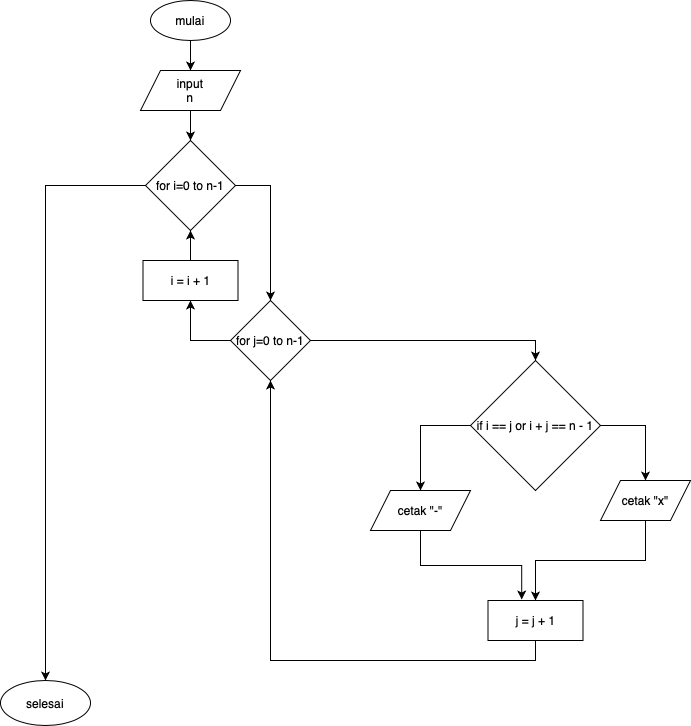

The diagram above was exported from draw.io. Its source (the exported page's mxGraphModel, read from the mxfile embedded in the PNG):
<mxGraphModel dx="946" dy="572" grid="1" gridSize="10" guides="1" tooltips="1" connect="1" arrows="1" fold="1" page="1" pageScale="1" pageWidth="850" pageHeight="1100" math="0" shadow="0">
  <root>
    <mxCell id="0" />
    <mxCell id="1" parent="0" />
    <mxCell id="8TeO1vxTMFLEhi_APNxc-9" style="edgeStyle=orthogonalEdgeStyle;rounded=0;orthogonalLoop=1;jettySize=auto;html=1;exitX=0.5;exitY=1;exitDx=0;exitDy=0;entryX=0.5;entryY=0;entryDx=0;entryDy=0;" parent="1" source="8TeO1vxTMFLEhi_APNxc-1" target="8TeO1vxTMFLEhi_APNxc-2" edge="1">
      <mxGeometry relative="1" as="geometry" />
    </mxCell>
    <mxCell id="8TeO1vxTMFLEhi_APNxc-1" value="mulai" style="ellipse;whiteSpace=wrap;html=1;" parent="1" vertex="1">
      <mxGeometry x="210" width="80" height="40" as="geometry" />
    </mxCell>
    <mxCell id="8TeO1vxTMFLEhi_APNxc-10" style="edgeStyle=orthogonalEdgeStyle;rounded=0;orthogonalLoop=1;jettySize=auto;html=1;exitX=0.5;exitY=1;exitDx=0;exitDy=0;entryX=0.5;entryY=0;entryDx=0;entryDy=0;" parent="1" source="8TeO1vxTMFLEhi_APNxc-2" target="8TeO1vxTMFLEhi_APNxc-3" edge="1">
      <mxGeometry relative="1" as="geometry" />
    </mxCell>
    <mxCell id="8TeO1vxTMFLEhi_APNxc-2" value="input&lt;br&gt;n" style="shape=parallelogram;perimeter=parallelogramPerimeter;whiteSpace=wrap;html=1;fixedSize=1;" parent="1" vertex="1">
      <mxGeometry x="200" y="70" width="100" height="40" as="geometry" />
    </mxCell>
    <mxCell id="8TeO1vxTMFLEhi_APNxc-11" style="edgeStyle=orthogonalEdgeStyle;rounded=0;orthogonalLoop=1;jettySize=auto;html=1;exitX=1;exitY=0.5;exitDx=0;exitDy=0;entryX=0.5;entryY=0;entryDx=0;entryDy=0;" parent="1" source="8TeO1vxTMFLEhi_APNxc-3" target="8TeO1vxTMFLEhi_APNxc-4" edge="1">
      <mxGeometry relative="1" as="geometry" />
    </mxCell>
    <mxCell id="8TeO1vxTMFLEhi_APNxc-24" style="edgeStyle=orthogonalEdgeStyle;rounded=0;orthogonalLoop=1;jettySize=auto;html=1;exitX=0;exitY=0.5;exitDx=0;exitDy=0;entryX=0.5;entryY=0;entryDx=0;entryDy=0;" parent="1" source="8TeO1vxTMFLEhi_APNxc-3" target="8TeO1vxTMFLEhi_APNxc-23" edge="1">
      <mxGeometry relative="1" as="geometry" />
    </mxCell>
    <mxCell id="8TeO1vxTMFLEhi_APNxc-3" value="for i=0 to n-1" style="rhombus;whiteSpace=wrap;html=1;" parent="1" vertex="1">
      <mxGeometry x="205" y="140" width="90" height="90" as="geometry" />
    </mxCell>
    <mxCell id="8TeO1vxTMFLEhi_APNxc-12" style="edgeStyle=orthogonalEdgeStyle;rounded=0;orthogonalLoop=1;jettySize=auto;html=1;exitX=1;exitY=0.5;exitDx=0;exitDy=0;entryX=0.5;entryY=0;entryDx=0;entryDy=0;" parent="1" source="8TeO1vxTMFLEhi_APNxc-4" target="8TeO1vxTMFLEhi_APNxc-5" edge="1">
      <mxGeometry relative="1" as="geometry" />
    </mxCell>
    <mxCell id="8TeO1vxTMFLEhi_APNxc-21" style="edgeStyle=orthogonalEdgeStyle;rounded=0;orthogonalLoop=1;jettySize=auto;html=1;exitX=0;exitY=0.5;exitDx=0;exitDy=0;" parent="1" source="8TeO1vxTMFLEhi_APNxc-4" target="8TeO1vxTMFLEhi_APNxc-13" edge="1">
      <mxGeometry relative="1" as="geometry" />
    </mxCell>
    <mxCell id="8TeO1vxTMFLEhi_APNxc-4" value="for j=0 to n-1" style="rhombus;whiteSpace=wrap;html=1;" parent="1" vertex="1">
      <mxGeometry x="290" y="300" width="80" height="80" as="geometry" />
    </mxCell>
    <mxCell id="8TeO1vxTMFLEhi_APNxc-14" style="edgeStyle=orthogonalEdgeStyle;rounded=0;orthogonalLoop=1;jettySize=auto;html=1;exitX=1;exitY=0.5;exitDx=0;exitDy=0;entryX=0.5;entryY=0;entryDx=0;entryDy=0;" parent="1" source="8TeO1vxTMFLEhi_APNxc-5" target="8TeO1vxTMFLEhi_APNxc-6" edge="1">
      <mxGeometry relative="1" as="geometry" />
    </mxCell>
    <mxCell id="8TeO1vxTMFLEhi_APNxc-15" style="edgeStyle=orthogonalEdgeStyle;rounded=0;orthogonalLoop=1;jettySize=auto;html=1;exitX=0;exitY=0.5;exitDx=0;exitDy=0;entryX=0.5;entryY=0;entryDx=0;entryDy=0;" parent="1" source="8TeO1vxTMFLEhi_APNxc-5" target="8TeO1vxTMFLEhi_APNxc-7" edge="1">
      <mxGeometry relative="1" as="geometry" />
    </mxCell>
    <mxCell id="8TeO1vxTMFLEhi_APNxc-5" value="if i == j or i + j == n - 1" style="rhombus;whiteSpace=wrap;html=1;" parent="1" vertex="1">
      <mxGeometry x="530" y="360" width="130" height="130" as="geometry" />
    </mxCell>
    <mxCell id="8TeO1vxTMFLEhi_APNxc-19" style="edgeStyle=orthogonalEdgeStyle;rounded=0;orthogonalLoop=1;jettySize=auto;html=1;exitX=0.5;exitY=1;exitDx=0;exitDy=0;entryX=0.5;entryY=0;entryDx=0;entryDy=0;" parent="1" source="8TeO1vxTMFLEhi_APNxc-6" target="8TeO1vxTMFLEhi_APNxc-8" edge="1">
      <mxGeometry relative="1" as="geometry" />
    </mxCell>
    <mxCell id="8TeO1vxTMFLEhi_APNxc-6" value="cetak &quot;x&quot;" style="shape=parallelogram;perimeter=parallelogramPerimeter;whiteSpace=wrap;html=1;fixedSize=1;" parent="1" vertex="1">
      <mxGeometry x="660" y="480" width="90" height="40" as="geometry" />
    </mxCell>
    <mxCell id="8TeO1vxTMFLEhi_APNxc-20" style="edgeStyle=orthogonalEdgeStyle;rounded=0;orthogonalLoop=1;jettySize=auto;html=1;exitX=0.5;exitY=1;exitDx=0;exitDy=0;entryX=0.355;entryY=-0.025;entryDx=0;entryDy=0;entryPerimeter=0;" parent="1" source="8TeO1vxTMFLEhi_APNxc-7" target="8TeO1vxTMFLEhi_APNxc-8" edge="1">
      <mxGeometry relative="1" as="geometry" />
    </mxCell>
    <mxCell id="8TeO1vxTMFLEhi_APNxc-7" value="cetak &quot;-&quot;" style="shape=parallelogram;perimeter=parallelogramPerimeter;whiteSpace=wrap;html=1;fixedSize=1;" parent="1" vertex="1">
      <mxGeometry x="430" y="490" width="100" height="40" as="geometry" />
    </mxCell>
    <mxCell id="8TeO1vxTMFLEhi_APNxc-18" style="edgeStyle=orthogonalEdgeStyle;rounded=0;orthogonalLoop=1;jettySize=auto;html=1;exitX=0.5;exitY=1;exitDx=0;exitDy=0;entryX=0.5;entryY=1;entryDx=0;entryDy=0;" parent="1" source="8TeO1vxTMFLEhi_APNxc-8" target="8TeO1vxTMFLEhi_APNxc-4" edge="1">
      <mxGeometry relative="1" as="geometry" />
    </mxCell>
    <mxCell id="8TeO1vxTMFLEhi_APNxc-8" value="j = j + 1" style="rounded=0;whiteSpace=wrap;html=1;" parent="1" vertex="1">
      <mxGeometry x="547.5" y="600" width="95" height="40" as="geometry" />
    </mxCell>
    <mxCell id="8TeO1vxTMFLEhi_APNxc-22" value="" style="edgeStyle=orthogonalEdgeStyle;rounded=0;orthogonalLoop=1;jettySize=auto;html=1;" parent="1" source="8TeO1vxTMFLEhi_APNxc-13" target="8TeO1vxTMFLEhi_APNxc-3" edge="1">
      <mxGeometry relative="1" as="geometry" />
    </mxCell>
    <mxCell id="8TeO1vxTMFLEhi_APNxc-13" value="i = i + 1" style="rounded=0;whiteSpace=wrap;html=1;" parent="1" vertex="1">
      <mxGeometry x="202.5" y="260" width="95" height="40" as="geometry" />
    </mxCell>
    <mxCell id="8TeO1vxTMFLEhi_APNxc-23" value="selesai" style="ellipse;whiteSpace=wrap;html=1;" parent="1" vertex="1">
      <mxGeometry x="60" y="680" width="90" height="45" as="geometry" />
    </mxCell>
  </root>
</mxGraphModel>